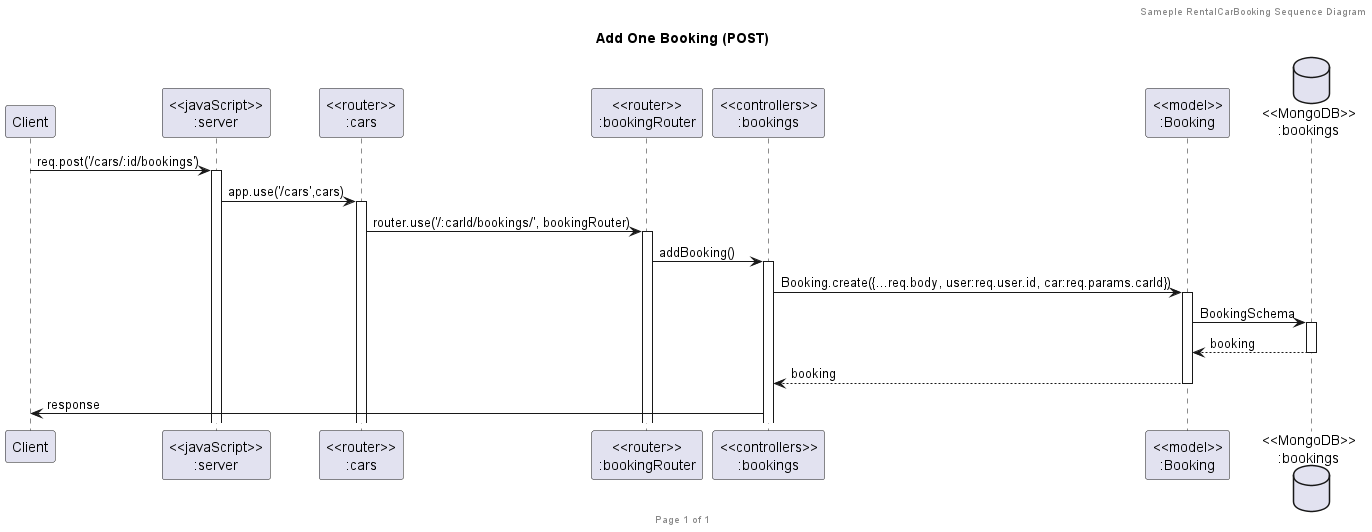

The diagram above was rendered by PlantUML. Its source (embedded in the PNG):
@startuml Add One Booking (POST)

header Sameple RentalCarBooking Sequence Diagram
footer Page %page% of %lastpage%
title "Add One Booking (POST)"

participant "Client" as client
participant "<<javaScript>>\n:server" as server
participant "<<router>>\n:cars" as routerCars
participant "<<router>>\n:bookingRouter" as routerBookings
participant "<<controllers>>\n:bookings" as controllersBookings
participant "<<model>>\n:Booking" as modelBooking
database "<<MongoDB>>\n:bookings" as BookingsDatabase

client->server ++:req.post('/cars/:id/bookings')
server->routerCars ++:app.use('/cars',cars)
routerCars -> routerBookings ++:router.use('/:carId/bookings/', bookingRouter)
routerBookings -> controllersBookings ++:addBooking()
controllersBookings -> modelBooking ++:Booking.create({...req.body, user:req.user.id, car:req.params.carId})
modelBooking -> BookingsDatabase ++: BookingSchema
modelBooking <-- BookingsDatabase --:booking
controllersBookings <-- modelBooking --:booking
client <- controllersBookings :response



@enduml